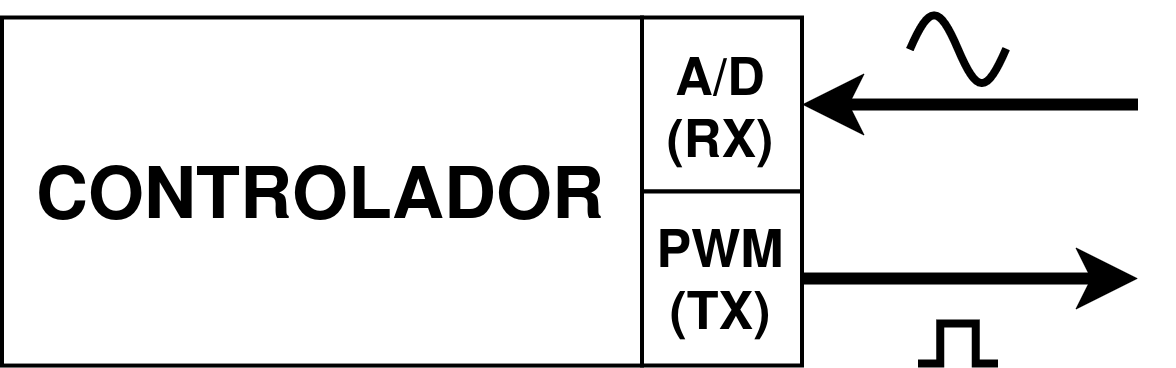

The diagram above was exported from draw.io. Its source (the exported page's mxGraphModel, read from the mxfile embedded in the PNG):
<mxGraphModel dx="1414" dy="762" grid="1" gridSize="10" guides="1" tooltips="1" connect="1" arrows="1" fold="1" page="1" pageScale="1" pageWidth="827" pageHeight="583" math="0" shadow="0">
  <root>
    <mxCell id="0" />
    <mxCell id="1" parent="0" />
    <mxCell id="EQlnbGX5bgwdni-VLo_O-22" connectable="0" parent="1" style="group" value="" vertex="1">
      <mxGeometry height="87.00906344410876" width="200" x="160" y="122.87613293051359" as="geometry" />
    </mxCell>
    <mxCell id="EQlnbGX5bgwdni-VLo_O-1" parent="EQlnbGX5bgwdni-VLo_O-22" style="rounded=0;whiteSpace=wrap;html=1;verticalAlign=middle;fontSize=18;" value="&lt;b&gt;&lt;font&gt;CONTROLADOR&lt;/font&gt;&lt;/b&gt;" vertex="1">
      <mxGeometry height="87.00906344410876" width="160" as="geometry" />
    </mxCell>
    <mxCell id="EQlnbGX5bgwdni-VLo_O-5" parent="EQlnbGX5bgwdni-VLo_O-22" style="rounded=0;whiteSpace=wrap;html=1;fontStyle=1;fontSize=13;" value="&lt;div&gt;A/D&lt;/div&gt;&lt;div&gt;(RX)&lt;/div&gt;" vertex="1">
      <mxGeometry height="43.50453172205438" width="40" x="160" as="geometry" />
    </mxCell>
    <mxCell id="EQlnbGX5bgwdni-VLo_O-6" parent="EQlnbGX5bgwdni-VLo_O-22" style="rounded=0;whiteSpace=wrap;html=1;fontStyle=1;fontSize=13;" value="&lt;div&gt;PWM&lt;/div&gt;&lt;div&gt;(TX)&lt;/div&gt;" vertex="1">
      <mxGeometry height="43.50453172205438" width="40" x="160" y="43.50453172205438" as="geometry" />
    </mxCell>
    <mxCell id="EQlnbGX5bgwdni-VLo_O-23" edge="1" parent="1" style="endArrow=classic;html=1;rounded=0;entryX=1;entryY=0.5;entryDx=0;entryDy=0;strokeWidth=3;exitX=0;exitY=0.5;exitDx=0;exitDy=0;" target="EQlnbGX5bgwdni-VLo_O-5" value="">
      <mxGeometry height="50" relative="1" width="50" as="geometry">
        <mxPoint x="444" y="144.6283987915408" as="sourcePoint" />
        <mxPoint x="614" y="394.7794561933535" as="targetPoint" />
      </mxGeometry>
    </mxCell>
    <mxCell id="EQlnbGX5bgwdni-VLo_O-24" edge="1" parent="1" source="EQlnbGX5bgwdni-VLo_O-6" style="endArrow=classic;html=1;rounded=0;strokeWidth=3;entryX=0;entryY=0.5;entryDx=0;entryDy=0;exitX=1;exitY=0.5;exitDx=0;exitDy=0;" value="">
      <mxGeometry height="50" relative="1" width="50" as="geometry">
        <mxPoint x="330" y="188" as="sourcePoint" />
        <mxPoint x="444" y="188.13293051359517" as="targetPoint" />
      </mxGeometry>
    </mxCell>
    <mxCell id="3efH6gMrevZAodrIKhfi-21" parent="1" style="pointerEvents=1;verticalLabelPosition=bottom;shadow=0;dashed=0;align=center;html=1;verticalAlign=top;shape=mxgraph.electrical.waveforms.pulse_1;strokeWidth=2;" value="" vertex="1">
      <mxGeometry height="10" width="20" x="389.5" y="199.89" as="geometry" />
    </mxCell>
    <mxCell id="3efH6gMrevZAodrIKhfi-28" parent="1" style="pointerEvents=1;verticalLabelPosition=bottom;shadow=0;dashed=0;align=center;html=1;verticalAlign=top;shape=mxgraph.electrical.waveforms.sine_wave;strokeWidth=2;" value="" vertex="1">
      <mxGeometry height="22.63" width="24" x="387.5" y="120" as="geometry" />
    </mxCell>
  </root>
</mxGraphModel>